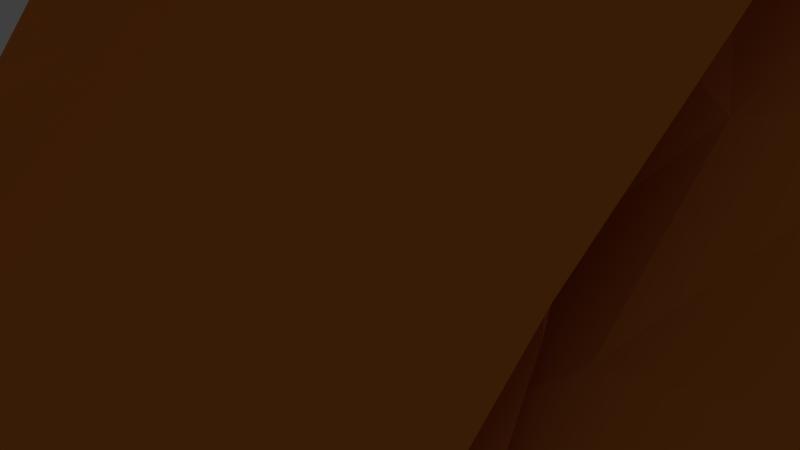 # Source: cave.blend  (saved by Blender 2.76.0; exported with 4.5.12 LTS)
import bpy
from mathutils import Matrix  # noqa: F401  (used for matrix-valued properties, if any)

bpy.ops.wm.read_factory_settings(use_empty=True)
scene = bpy.context.scene
scene.name = 'Scene'

# ---- collections
col_collection_1 = bpy.data.collections.new('Collection 1'); scene.collection.children.link(col_collection_1)

# ---- materials (node trees are filled in below, after node groups)
mat_material = bpy.data.materials.new('Material')
mat_material.alpha_threshold = 0.0
mat_material.use_transparent_shadow = False
mat_material.preview_render_type = 'FLAT'
mat_material.diffuse_color = (0.8, 0.2264, 0.03781, 1.0)
mat_material.roughness = 0.5
mat_material.line_color = (0.0, 0.0, 0.0, 1.0)

# ---- material node trees

# ---- world
world_world = bpy.data.worlds.new('World'); scene.world = world_world
world_world.color = (0.05088, 0.05088, 0.05088)
world_world.use_sun_shadow = False
world_world.sun_shadow_jitter_overblur = 0.0
world_world.cycles.sampling_method = 'MANUAL'
world_world.cycles.sample_map_resolution = 256

# ---- cameras
cam_camera = bpy.data.cameras.new('Camera')
cam_camera.clip_end = 100.0
cam_camera.lens = 35.0
cam_camera.sensor_width = 32.0
cam_camera.sensor_height = 18.0
cam_camera.ortho_scale = 7.314
cam_camera.dof.focus_distance = 0.0
cam_camera.dof.aperture_fstop = 128.0

# ---- lights
light_lamp = bpy.data.lights.new('Lamp', 'POINT')
light_lamp.transmission_factor = 0.0
light_lamp.cutoff_distance = 30.0
light_lamp.energy = 100.0
light_lamp.shadow_buffer_clip_start = 1.001
light_lamp.shadow_soft_size = 0.1
light_lamp.shadow_maximum_resolution = 0.006
light_lamp.use_absolute_resolution = True
light_lamp.cycles.use_multiple_importance_sampling = False

# ---- meshes
me_cube = bpy.data.meshes.new('Cube')
me_cube.from_pydata([(0.895, 1.018, -1.441), (1.082, -1.549, -1.536), (-0.9997, -1.14, -1.412), (-1.197, 0.924, 0.3754), (1.172, 1.195, 0.07401), (0.9411, -1.391, -0.8611), (-1.084, -1.251, 0.01475), (-0.8024, 1.159, 1.317), (0.9104, 0.7142, -10.36), (1.023, 0.1469, -17.53), (1.066, -0.2037, -16.85), (1.037, -0.936, -8.846), (0.4668, 1.156, 0.3773), (0.0426, 1.052, -1.847), (-0.372, 0.9684, -1.105), (-0.753, 1.052, -0.6595), (0.9207, 0.9502, -3.862), (0.8561, 1.04, -0.699), (0.9823, 0.91, -5.321), (1.033, 0.9607, -4.089), (0.6886, -1.255, -4.435), (0.2921, -1.439, -1.972), (-0.1247, -0.7361, -5.399), (-0.5851, -1.355, -1.195), (0.7698, -1.459, -1.812), (1.052, -1.066, -6.221), (0.8736, -1.297, -2.772), (1.212, -0.8515, -8.274), (-0.9892, -0.562, -2.583), (-0.8978, -0.2192, -4.158), (-0.9453, 0.227, -3.255), (-1.074, 0.6709, -0.258), (-1.181, -1.237, -1.122), (-0.9447, -1.341, -0.6778), (-1.101, -1.298, -0.3555), (-1.18, -1.044, -0.8406), (-0.9142, 1.2, 0.1152), (-1.025, 0.9001, 0.7423), (-0.9373, 1.074, 0.9837), (-1.079, 0.9368, 1.825), (0.9303, 0.6835, -9.089), (0.9191, -0.03551, -16.94), (1.022, -0.2046, -14.86), (1.129, -0.4523, -11.01), (0.5271, 1.06, -1.129), (0.239, 1.133, 0.02187), (-0.1464, 0.9334, 0.4442), (-0.5983, 1.024, 0.9882), (0.5445, -1.313, -1.85), (0.07633, -1.083, -3.633), (0.01282, -1.175, -2.357), (-0.3887, -1.113, -1.139), (-0.9534, -0.4164, -2.227), (-0.9952, -0.2231, -1.385), (-0.9397, 0.2118, -2.338), (-0.9968, 0.6183, 0.7602), (0.8295, 0.9812, -2.579), (0.06112, 1.068, -0.1693), (-0.2845, 1.072, 0.5789), (-0.8554, 1.006, 1.124), (0.7951, 0.8426, -6.508), (0.1582, 1.012, -1.776), (-0.1604, 1.004, 0.03426), (-0.4208, 1.051, 0.3472), (0.5555, 0.9671, -3.335), (0.06174, 0.904, -2.317), (-0.4788, 0.9061, -0.5653), (-0.6903, 1.046, -0.1173), (0.516, 0.931, -4.684), (0.3878, 1.235, 0.408), (-0.3225, 1.044, -0.7114), (-0.4731, 1.02, -0.517), (-1.246, -0.7556, -0.9376), (-1.093, -0.02944, -1.126), (-0.9638, 0.3445, -2.559), (-0.9315, 0.895, -0.07297), (-1.049, -0.7163, -1.58), (-1.06, -0.3134, -1.047), (-0.947, 0.311, -2.778), (-1.034, 0.3658, -0.8718), (-1.023, -0.4893, -1.418), (-1.05, -0.04476, -1.246), (-0.9033, 0.1542, -3.26), (-0.9308, 0.6656, -0.5154), (-1.231, -0.5415, 0.7532), (-1.025, -0.1425, -1.313), (-1.118, 0.2296, 0.1483), (-1.186, 0.3754, 1.983), (0.0926, -1.26, -2.417), (-0.1318, -1.369, -1.144), (-0.1628, -1.453, -0.9045), (-0.8593, -1.528, -0.7206), (0.853, -1.302, -3.051), (0.2702, -1.16, -4.057), (-0.007703, -1.079, -3.183), (-0.5565, -1.268, -0.8889), (0.3199, -1.161, -4.071), (-0.08054, -1.371, -0.7859), (-0.4463, -1.52, -0.1527), (-0.5029, -1.195, -0.8185), (0.7657, -0.8769, -8.123), (0.4703, -1.102, -4.979), (-0.294, -1.146, -1.298), (-0.788, -1.184, -0.5155), (0.8621, 0.4889, -12.32), (0.855, 0.02901, -18.54), (0.9118, -0.3027, -14.57), (0.939, -0.6762, -10.92), (1.003, 0.7196, -9.652), (1.024, 0.2277, -15.54), (0.8477, -0.05624, -17.91), (0.9578, -0.7434, -10.04), (0.9797, 0.5936, -10.76), (1.069, 0.1776, -16.14), (1.082, -0.3544, -13.21), (0.7664, -1.125, -5.001), (0.9906, 0.6073, -10.23), (1.042, 0.1868, -15.43), (0.9746, 0.05149, -17.23), (1.09, -0.3967, -12.0), (0.5956, 0.4318, -11.23), (0.4746, 0.2012, -14.8), (0.4884, -0.1795, -15.18), (0.5769, -0.8488, -7.89), (0.1557, 0.5321, -7.618), (0.05343, 0.3787, -10.35), (0.1008, -0.2766, -13.28), (0.1848, -0.7107, -8.256), (-0.08836, 0.7978, -0.8418), (-0.02815, 0.2227, -14.17), (0.05578, -0.1804, -15.04), (-0.06541, -0.4902, -9.405), (-0.5408, 0.6497, -2.886), (-0.5879, -0.003927, -9.9), (-0.4977, 0.006544, -12.12), (-0.536, -0.3573, -9.398), (0.5541, 0.6787, -10.87), (0.03691, 0.6983, -5.482), (-0.309, 0.6975, -4.003), (-0.7031, 0.6934, -3.537), (0.5718, 0.04428, -18.69), (0.1369, 0.08985, -18.44), (-0.1541, 0.2783, -14.81), (-0.563, 0.113, -11.73), (0.7003, -0.3238, -14.62), (0.04787, -0.2285, -16.02), (-0.0577, -0.3347, -13.62), (-0.5323, -0.1738, -12.33), (0.5876, -0.8461, -9.869), (0.3252, -0.9185, -7.774), (-0.3569, -0.863, -3.305), (-0.7456, -0.6159, -5.192), (1.014, -1.197, -5.28), (-0.9867, 0.9573, -0.1094), (1.054, 1.068, -1.595), (-0.8275, -1.274, -1.24), (1.105, -1.044, -5.59), (-1.162, 0.8364, 0.3271), (-1.166, -1.137, -0.5196), (-0.9357, 1.053, 1.562), (1.044, -0.8762, -7.531), (-0.7165, 1.079, 1.118), (-0.7356, -1.077, -0.9071), (-0.9902, 0.8651, 1.722), (0.9117, 0.8087, -8.246), (1.042, 0.4056, -13.47), (1.044, -0.06609, -18.61), (1.05, -0.5486, -12.42), (0.6659, 1.1, 1.77), (0.2847, 1.098, -2.244), (-0.1614, 1.013, -1.174), (-0.5453, 1.002, -0.9341), (0.8827, 0.9824, -2.523), (0.9193, 0.9884, -2.68), (0.8945, 0.9721, -3.02), (0.9678, 0.9547, -3.972), (0.8641, -1.386, -2.894), (0.4519, -1.383, -2.725), (0.06963, -1.144, -3.267), (-0.3532, -1.049, -2.111), (0.8815, -1.464, -1.957), (0.8851, -1.229, -4.186), (0.9646, -1.216, -3.986), (1.047, -1.118, -4.911), (-0.98, -0.8695, -1.942), (-0.8969, -0.382, -4.609), (-0.9234, 0.03905, -3.126), (-1.089, 0.4969, -0.3806), (-1.077, -1.155, -1.294), (-1.11, -1.24, -1.0), (-1.027, -1.347, -0.4537), (-1.118, -1.21, -0.5233), (-1.014, 1.077, 0.2315), (-1.001, 1.076, 0.5093), (-0.9904, 0.9871, 0.9099), (-0.9962, 1.043, 1.413), (1.034, 0.9982, -2.988), (1.001, 0.2958, -13.18), (1.001, -0.07906, -16.61), (1.098, -0.324, -12.7), (0.7823, 1.103, 0.3451), (0.3824, 1.066, -1.186), (0.02408, 0.9777, -0.06708), (-0.3335, 0.9616, 0.7486), (0.7893, -1.331, -1.572), (0.2814, -1.265, -2.135), (0.03922, -1.143, -2.803), (-0.2087, -1.132, -1.704), (-0.9852, -0.7112, -1.692), (-0.968, -0.3237, -1.901), (-0.9948, -0.08392, -1.592), (-1.007, 0.3246, -0.7233), (-0.9432, 1.009, 1.387), (0.874, 0.9882, -2.559), (0.41, 0.9745, -3.399), (-0.1124, 1.062, 0.4023), (-0.5402, 1.08, 0.6209), (-0.6807, 1.07, 0.3685), (0.8759, 0.8886, -5.413), (0.407, 0.9398, -4.352), (0.009284, 0.9904, -0.7946), (-0.2754, 1.059, 0.2573), (-0.9082, 0.9388, 0.3668), (0.7009, 0.9985, -1.637), (0.2816, 0.9424, -4.086), (-0.2353, 0.9381, -0.4444), (-0.564, 0.923, -0.4593), (-0.7051, 1.142, -0.3239), (0.7625, 0.9342, -3.618), (0.4176, 1.07, -1.74), (0.04282, 1.086, -1.218), (-0.4291, 1.067, -0.5673), (0.6052, 1.011, -2.023), (0.1389, 1.113, 0.013), (-0.2381, 1.01, 0.6464), (-0.7113, 1.016, 0.8817), (0.7638, 0.9127, -4.427), (0.102, 1.011, -1.168), (-0.1794, 1.07, 0.3601), (-0.6197, 1.014, 0.494), (0.6528, 0.9153, -4.467), (0.08136, 0.9491, -1.934), (-0.2585, 0.9181, -0.4024), (-0.5884, 1.013, 0.0107), (0.5184, 0.9437, -4.237), (0.1673, 1.023, -2.195), (-0.3944, 0.9428, -0.6109), (-0.6128, 1.045, -0.326), (0.5769, 1.024, -1.426), (0.1893, 1.186, -1.214), (-0.3349, 0.9901, -0.9129), (-0.6357, 1.108, -0.5986), (-0.9623, 1.048, 0.2712), (-1.242, -1.033, -1.308), (-1.124, -0.3797, -0.2433), (-0.9867, 0.1721, -2.214), (-0.9246, 0.6752, -1.264), (-1.092, 0.672, 0.8408), (-1.023, -0.9866, -1.427), (-1.035, -0.5141, -1.576), (-1.008, -0.002159, -1.812), (-1.043, 0.3028, -0.9762), (-0.9025, 0.8452, 0.4677), (-1.036, -0.8601, -1.443), (-1.04, -0.2084, -1.128), (-0.9705, 0.06421, -2.126), (-0.9669, 0.3965, -1.777), (-1.13, 0.7254, 2.011), (-1.223, -0.806, -0.8337), (-1.082, -0.3292, -0.1233), (-1.084, 0.06397, -0.8653), (-1.138, 0.2986, 0.903), (-1.113, -0.6357, -1.144), (-0.9876, -0.1209, -2.276), (-0.9432, 0.2067, -3.088), (-1.009, 0.7605, -0.2818), (-1.16, -0.7083, -0.9767), (-1.037, -0.2031, -1.532), (-0.9725, 0.3039, -2.361), (-1.055, 0.6302, 0.1202), (-0.9729, -0.5671, -2.324), (-1.047, -0.2226, -1.137), (-0.9525, 0.2114, -2.582), (-1.008, 0.4832, -0.7605), (-1.128, -0.4891, 0.1539), (-1.018, -0.07614, -1.521), (-1.024, 0.1915, -1.257), (-1.09, 0.4886, 1.08), (-1.102, -0.441, 0.1876), (-0.955, -0.2114, -2.212), (-1.05, 0.2158, -0.6505), (-1.124, 0.4687, 1.798), (-1.028, -1.394, -0.8866), (0.5094, -1.441, -1.902), (0.01532, -1.302, -1.837), (-0.1583, -1.417, -0.9906), (-0.5399, -1.484, -0.7367), (-0.7398, -1.309, -0.8119), (0.9308, -1.172, -4.737), (0.5681, -1.117, -5.421), (0.1372, -1.056, -4.384), (-0.2811, -1.066, -2.021), (-0.7339, -1.317, -0.3142), (0.6261, -1.386, -1.693), (0.141, -1.349, -1.452), (-0.1997, -1.413, -0.4107), (-0.4416, -1.338, -0.4318), (-1.033, -1.156, -0.577), (0.9938, -0.9003, -7.775), (0.6279, -0.9974, -6.543), (0.1364, -1.127, -3.504), (-0.6383, -1.221, -0.391), (0.4265, -1.365, -2.751), (0.06492, -1.464, -1.306), (-0.2119, -1.142, -1.915), (-0.7541, -1.458, -0.9463), (0.5581, -1.232, -4.143), (0.07261, -1.374, -1.473), (-0.1406, -1.23, -1.65), (-0.6969, -1.388, -0.7994), (0.5173, -1.279, -3.154), (0.1398, -1.21, -2.796), (-0.2956, -1.281, -1.002), (-0.5155, -1.274, -0.7107), (0.6037, -0.954, -7.243), (0.2342, -1.283, -2.219), (-0.4014, -1.286, -0.4594), (-0.6589, -1.284, -0.2896), (0.7794, -1.04, -5.82), (0.2542, -1.061, -4.741), (-0.2045, -1.194, -1.293), (-0.6237, -1.131, -0.7422), (0.8755, -1.107, -5.982), (0.9485, 0.66, -10.71), (0.8821, 0.2134, -16.26), (0.8963, -0.1386, -17.48), (0.8682, -0.486, -12.28), (1.02, -0.9174, -8.183), (0.8951, 0.8546, -6.515), (1.019, 0.5305, -11.5), (0.9289, 0.05959, -17.93), (0.9327, -0.3859, -12.98), (0.8236, -1.174, -4.351), (0.9616, 0.7722, -8.541), (1.02, 0.3412, -13.29), (1.071, -0.0836, -17.5), (0.9693, -0.6599, -10.41), (1.182, -0.6023, -10.37), (0.9991, 0.8257, -7.205), (0.9988, 0.4038, -11.95), (1.032, 0.1367, -16.27), (0.9693, -0.1664, -15.8), (0.9316, 0.5511, -12.04), (0.9714, 0.06118, -18.48), (0.9801, -0.2997, -14.95), (0.9549, -0.8548, -9.555), (0.9489, 0.5601, -11.48), (0.9749, 0.129, -17.4), (0.8962, -0.1627, -16.88), (0.9359, -0.7636, -10.03), (0.9782, 0.6559, -10.32), (1.035, 0.1794, -16.26), (0.9204, -0.2336, -15.4), (0.8704, -0.8571, -8.725), (1.015, 0.5964, -10.53), (1.033, 0.2047, -15.45), (0.9972, -0.1851, -15.83), (1.043, -0.691, -9.933), (0.9867, 0.618, -9.947), (1.0, 0.1074, -16.45), (1.019, -0.08552, -16.73), (1.098, -0.3808, -12.01), (0.6109, -1.042, -5.475), (0.5052, 0.7598, -7.751), (0.5576, 0.2991, -13.1), (0.4635, 0.01996, -16.85), (0.5525, -0.4514, -11.16), (0.1312, -0.9023, -6.005), (0.2186, 0.852, -3.502), (0.112, 0.4585, -8.713), (0.1007, 0.05586, -16.59), (0.1234, -0.4961, -9.961), (-0.02412, -0.7215, -6.945), (-0.1093, 0.8423, -0.3106), (-0.09962, 0.4753, -7.575), (0.03567, -0.02793, -16.82), (0.04827, -0.3453, -11.97), (-0.4093, -0.6708, -5.196), (-0.5523, 0.7884, -0.4641), (-0.5878, 0.2806, -9.119), (-0.539, -0.04968, -11.15), (-0.5338, -0.1752, -10.86), (0.7825, 0.5494, -10.28), (0.7427, 0.1267, -16.03), (0.7101, -0.1424, -15.86), (0.8808, -0.7019, -9.256), (0.3404, 0.4377, -10.55), (0.2607, 0.2877, -12.9), (0.2988, -0.2166, -14.53), (0.3635, -0.8439, -7.631), (0.04833, 0.6802, -3.833), (0.01454, 0.2575, -13.28), (0.09432, -0.2443, -13.92), (0.07848, -0.5982, -8.777), (-0.2852, 0.7215, -1.535), (-0.3333, 0.03245, -15.45), (-0.2238, -0.08205, -15.94), (-0.2555, -0.4503, -9.383), (-0.8337, 0.6379, -1.195), (-0.7956, 0.07457, -4.877), (-0.7329, -0.185, -6.431), (-0.7268, -0.3602, -6.817), (-0.9053, 0.6852, -1.937), (0.7444, 0.6996, -10.47), (0.3077, 0.7077, -9.058), (-0.1825, 0.7215, -3.698), (-0.5335, 0.7458, -3.167), (-0.7875, 0.1667, -6.193), (0.8509, 0.1032, -18.17), (0.362, 0.09601, -18.31), (0.04759, 0.1618, -17.37), (-0.2665, 0.2316, -15.4), (-0.6876, -0.163, -8.548), (0.8818, -0.2155, -16.59), (0.3598, -0.259, -15.6), (0.03651, -0.2844, -14.85), (-0.2408, -0.1893, -16.38), (-0.8763, -0.5826, -4.066), (0.8356, -0.9105, -9.175), (0.4638, -0.8606, -9.327), (0.0465, -0.827, -5.696), (-0.5496, -0.727, -4.547), (0.4535, 0.945, -4.844), (0.006194, 0.8794, -2.846), (-0.3737, 0.8428, -1.871), (-0.7349, 0.8175, -1.731), (0.5811, 0.3598, -14.18), (0.03879, 0.4559, -10.62), (-0.1842, 0.5613, -7.214), (-0.604, 0.4567, -8.494), (0.6545, -0.1338, -17.81), (0.1131, -0.0653, -18.56), (-0.001348, -0.01248, -18.92), (-0.5396, 0.006666, -12.46), (0.6094, -0.524, -12.4), (0.1847, -0.5528, -10.37), (-0.1811, -0.6132, -7.115), (-0.6058, -0.437, -8.963), (0.616, -1.052, -7.195), (0.3045, -1.126, -5.117), (-0.2359, -0.8304, -3.854), (-0.6747, -0.9952, -2.065), (-0.502, -0.9607, -2.437), (0.006696, -0.8382, -5.205), (0.4685, -1.09, -6.398), (0.7878, -1.079, -6.865), (-0.338, -0.6032, -6.916), (0.01104, -0.5895, -8.5), (0.4707, -0.5399, -12.13), (0.7866, -0.5287, -12.44), (-0.2619, -0.05078, -17.92), (0.05204, -0.04453, -18.74), (0.3621, -0.07829, -18.43), (0.8703, -0.08889, -18.38), (-0.3859, 0.5082, -8.311), (-0.07581, 0.5162, -8.655), (0.2738, 0.3787, -13.28), (0.8568, 0.3707, -13.96), (-0.5665, 0.7932, -2.343), (-0.1769, 0.8558, -2.021), (0.2144, 0.8908, -5.101), (0.6948, 0.9272, -3.923), (-0.7658, -0.4361, -6.941), (-0.7134, 0.04965, -7.478), (-0.9023, 0.452, -3.966), (-0.9078, 0.7885, -1.082), (-0.7389, -0.2676, -6.547), (-0.7529, -0.07019, -5.749), (-0.8867, 0.334, -3.151), (-0.7521, 0.8792, 0.6683), (-0.2179, -0.2751, -12.95), (-0.2968, -0.02851, -15.79), (-0.3063, 0.4418, -8.068), (-0.3459, 0.8322, -0.04398), (0.09204, -0.4275, -10.74), (0.06079, 0.04411, -16.7), (0.04164, 0.4894, -7.709), (0.04834, 0.8136, -1.837), (0.3457, -0.4647, -10.8), (0.3086, 0.05245, -16.69), (0.3011, 0.3672, -11.49), (0.3652, 0.8052, -6.059), (0.8722, -0.4203, -11.38), (0.7541, -0.0001166, -16.99), (0.7353, 0.3411, -12.48), (0.7838, 0.8269, -6.592), (-0.2685, -0.7231, -5.182), (0.06895, -0.8789, -5.917), (0.3434, -1.091, -4.454), (0.8454, -0.9684, -6.39), (1.066, -0.2276, -14.62), (1.008, 0.01753, -17.13), (1.045, 0.3899, -11.94), (1.055, 0.8066, -7.515), (0.936, -0.4681, -11.55), (1.013, 0.04601, -17.49), (1.016, 0.3993, -12.25), (0.9841, 0.8148, -7.547), (0.8695, -0.5055, -11.59), (0.9387, 0.01314, -17.99), (0.9697, 0.3724, -13.0), (0.9264, 0.8054, -7.821), (0.8592, -0.3863, -13.16), (0.9432, -0.01747, -18.3), (0.9871, 0.3532, -13.58), (0.9922, 0.7559, -9.234), (0.9939, -0.5612, -12.07), (0.9515, -0.1338, -17.76), (0.9347, 0.2948, -15.01), (0.9201, 0.8044, -8.214), (1.047, -0.8893, -7.965), (0.9229, -1.03, -6.54), (0.9034, -0.9901, -7.442), (0.9187, -1.082, -6.634), (-0.4271, -1.218, -0.4933), (0.02808, -1.104, -3.194), (0.5342, -1.128, -4.527), (0.9435, -1.03, -5.873), (-0.5432, -1.339, -0.1524), (-0.02504, -1.249, -1.685), (0.4759, -1.141, -4.536), (0.8322, -1.165, -4.387), (-0.4048, -1.265, -0.8651), (-0.1034, -1.211, -1.781), (0.2841, -1.294, -2.52), (0.7662, -1.206, -4.128), (-0.3984, -1.344, -0.8984), (-0.02607, -1.308, -1.593), (0.3798, -1.255, -3.55), (0.7149, -1.203, -4.553), (-0.5111, -1.33, -1.094), (-0.08905, -1.343, -1.475), (0.231, -1.465, -1.55), (0.6219, -1.415, -2.39), (-0.8879, -1.136, -0.8225), (-0.7367, -1.248, -0.7266), (-0.864, -1.372, -0.7974), (-0.8917, -1.304, -1.121), (-1.086, 0.3366, 0.5493), (-1.031, 0.0197, -1.318), (-1.002, -0.327, -1.345), (-1.119, -0.7281, -0.889), (-1.049, 0.3332, -0.2773), (-0.9972, 0.06834, -1.767), (-1.093, -0.2977, -0.1077), (-1.176, -0.8032, -0.977), (-0.9965, 0.3569, -1.55), (-1.019, -0.023, -1.646), (-0.9803, -0.3665, -2.264), (-0.9647, -0.8986, -1.643), (-1.016, 0.4542, -1.124), (-0.9812, 0.03475, -2.169), (-1.087, -0.4724, -0.8504), (-1.155, -0.973, -1.318), (-0.9704, 0.4561, -2.275), (-0.9726, 0.01682, -2.349), (-1.068, -0.4382, -1.225), (-1.059, -0.8991, -1.626), (-1.046, 0.7108, 1.261), (-1.035, 0.7652, 0.7945), (-1.055, 0.851, 0.5561), (-1.026, 0.9214, 0.1579), (-0.507, 1.037, -0.7617), (-0.1081, 1.102, -0.9136), (0.3928, 1.077, -1.883), (0.7481, 1.003, -1.14), (-0.4944, 1.014, -0.4169), (-0.1167, 0.9461, -0.9064), (0.361, 1.02, -2.942), (0.7096, 0.9719, -2.423), (-0.432, 0.971, -0.1432), (-0.09116, 0.9091, -0.9062), (0.3554, 0.9257, -4.693), (0.7602, 0.9741, -2.421), (-0.4318, 1.016, 0.3696), (-0.04346, 1.069, -0.02813), (0.4418, 1.052, -1.699), (0.8577, 0.9063, -4.819), (-0.4678, 0.9477, 0.4654), (-0.06511, 1.083, 0.5936), (0.3843, 1.058, -1.498), (0.8013, 1.035, -1.148), (-0.8267, 1.055, 0.008779), (-0.7976, 1.015, 0.3576), (-0.7983, 1.031, 0.8304), (-0.8307, 1.044, 1.225), (-0.8531, 1.126, -0.1723), (-1.023, 0.7959, 1.625), (-0.8895, -1.091, -0.7896), (1.124, -0.6928, -9.564), (-0.7477, -0.6534, -4.122), (-0.8341, -0.9656, -2.018)], [], [(601, 155, 2, 184), (600, 208, 6, 162), (599, 160, 5, 156), (598, 162, 6, 158), (597, 163, 7, 159), (596, 153, 3, 192), (595, 212, 39, 159), (594, 217, 38, 195), (593, 222, 37, 194), (592, 227, 36, 193), (591, 213, 56, 232), (590, 214, 57, 233), (589, 215, 58, 234), (588, 216, 59, 235), (587, 218, 60, 236), (586, 219, 61, 237), (585, 220, 62, 238), (584, 221, 63, 239), (583, 223, 64, 240), (582, 224, 65, 241), (581, 225, 66, 242), (580, 226, 67, 243), (579, 228, 68, 244), (578, 229, 69, 245), (577, 230, 70, 246), (576, 231, 71, 247), (575, 168, 12, 248), (574, 169, 13, 249), (573, 170, 14, 250), (572, 171, 15, 251), (571, 252, 36, 192), (570, 257, 37, 193), (569, 262, 38, 194), (568, 267, 39, 195), (567, 253, 72, 272), (566, 254, 73, 273), (565, 255, 74, 274), (564, 256, 75, 275), (563, 258, 76, 276), (562, 259, 77, 277), (561, 260, 78, 278), (560, 261, 79, 279), (559, 263, 80, 280), (558, 264, 81, 281), (557, 265, 82, 282), (556, 266, 83, 283), (555, 268, 84, 284), (554, 269, 85, 285), (553, 270, 86, 286), (552, 271, 87, 287), (551, 208, 52, 288), (550, 209, 53, 289), (549, 210, 54, 290), (548, 211, 55, 291), (547, 292, 32, 188), (546, 297, 33, 189), (545, 302, 34, 190), (544, 307, 35, 191), (543, 293, 88, 312), (542, 294, 89, 313), (541, 295, 90, 314), (540, 296, 91, 315), (539, 298, 92, 316), (538, 299, 93, 317), (537, 300, 94, 318), (536, 301, 95, 319), (535, 303, 96, 320), (534, 304, 97, 321), (533, 305, 98, 322), (532, 306, 99, 323), (531, 308, 100, 324), (530, 309, 101, 325), (529, 310, 102, 326), (528, 311, 103, 327), (527, 204, 48, 328), (526, 205, 49, 329), (525, 206, 50, 330), (524, 207, 51, 331), (523, 332, 24, 180), (522, 337, 25, 181), (521, 342, 26, 182), (520, 347, 27, 183), (519, 333, 104, 352), (518, 334, 105, 353), (517, 335, 106, 354), (516, 336, 107, 355), (515, 338, 108, 356), (514, 339, 109, 357), (513, 340, 110, 358), (512, 341, 111, 359), (511, 343, 112, 360), (510, 344, 113, 361), (509, 345, 114, 362), (508, 346, 115, 363), (507, 348, 116, 364), (506, 349, 117, 365), (505, 350, 118, 366), (504, 351, 119, 367), (503, 196, 40, 368), (502, 197, 41, 369), (501, 198, 42, 370), (500, 199, 43, 371), (499, 372, 48, 204), (498, 377, 49, 205), (497, 382, 50, 206), (496, 387, 51, 207), (495, 373, 120, 392), (494, 374, 121, 393), (493, 375, 122, 394), (492, 376, 123, 395), (491, 378, 124, 396), (490, 379, 125, 397), (489, 380, 126, 398), (488, 381, 127, 399), (487, 383, 128, 400), (486, 384, 129, 401), (485, 385, 130, 402), (484, 386, 131, 403), (483, 388, 132, 404), (482, 389, 133, 405), (481, 390, 134, 406), (480, 391, 135, 407), (479, 163, 55, 408), (478, 211, 54, 409), (477, 210, 53, 410), (476, 209, 52, 411), (475, 412, 31, 157), (474, 417, 30, 187), (473, 422, 29, 186), (472, 427, 28, 185), (471, 413, 136, 432), (470, 414, 137, 433), (469, 415, 138, 434), (468, 416, 139, 435), (467, 418, 140, 436), (466, 419, 141, 437), (465, 420, 142, 438), (464, 421, 143, 439), (463, 423, 144, 440), (462, 424, 145, 441), (461, 425, 146, 442), (460, 426, 147, 443), (459, 428, 148, 444), (458, 429, 149, 445), (457, 430, 150, 446), (456, 431, 151, 447), (455, 176, 20, 448), (454, 177, 21, 449), (453, 178, 22, 450), (452, 179, 23, 451), (431, 452, 451, 151), (150, 450, 452, 431), (450, 22, 179, 452), (430, 453, 450, 150), (149, 449, 453, 430), (449, 21, 178, 453), (429, 454, 449, 149), (148, 448, 454, 429), (448, 20, 177, 454), (428, 455, 448, 148), (11, 152, 455, 428), (152, 1, 176, 455), (426, 456, 447, 147), (146, 446, 456, 426), (446, 150, 431, 456), (425, 457, 446, 146), (145, 445, 457, 425), (445, 149, 430, 457), (424, 458, 445, 145), (144, 444, 458, 424), (444, 148, 429, 458), (423, 459, 444, 144), (10, 167, 459, 423), (167, 11, 428, 459), (421, 460, 443, 143), (142, 442, 460, 421), (442, 146, 426, 460), (420, 461, 442, 142), (141, 441, 461, 420), (441, 145, 425, 461), (419, 462, 441, 141), (140, 440, 462, 419), (440, 144, 424, 462), (418, 463, 440, 140), (9, 166, 463, 418), (166, 10, 423, 463), (416, 464, 439, 139), (138, 438, 464, 416), (438, 142, 421, 464), (415, 465, 438, 138), (137, 437, 465, 415), (437, 141, 420, 465), (414, 466, 437, 137), (136, 436, 466, 414), (436, 140, 419, 466), (413, 467, 436, 136), (8, 165, 467, 413), (165, 9, 418, 467), (171, 468, 435, 15), (14, 434, 468, 171), (434, 138, 416, 468), (170, 469, 434, 14), (13, 433, 469, 170), (433, 137, 415, 469), (169, 470, 433, 13), (12, 432, 470, 169), (432, 136, 414, 470), (168, 471, 432, 12), (0, 164, 471, 168), (164, 8, 413, 471), (422, 472, 185, 29), (147, 447, 472, 422), (447, 151, 427, 472), (417, 473, 186, 30), (143, 443, 473, 417), (443, 147, 422, 473), (412, 474, 187, 31), (139, 439, 474, 412), (439, 143, 417, 474), (153, 475, 157, 3), (15, 435, 475, 153), (435, 139, 412, 475), (391, 476, 411, 135), (134, 410, 476, 391), (410, 53, 209, 476), (390, 477, 410, 134), (133, 409, 477, 390), (409, 54, 210, 477), (389, 478, 409, 133), (132, 408, 478, 389), (408, 55, 211, 478), (388, 479, 408, 132), (47, 161, 479, 388), (161, 7, 163, 479), (386, 480, 407, 131), (130, 406, 480, 386), (406, 134, 391, 480), (385, 481, 406, 130), (129, 405, 481, 385), (405, 133, 390, 481), (384, 482, 405, 129), (128, 404, 482, 384), (404, 132, 389, 482), (383, 483, 404, 128), (46, 203, 483, 383), (203, 47, 388, 483), (381, 484, 403, 127), (126, 402, 484, 381), (402, 130, 386, 484), (380, 485, 402, 126), (125, 401, 485, 380), (401, 129, 385, 485), (379, 486, 401, 125), (124, 400, 486, 379), (400, 128, 384, 486), (378, 487, 400, 124), (45, 202, 487, 378), (202, 46, 383, 487), (376, 488, 399, 123), (122, 398, 488, 376), (398, 126, 381, 488), (375, 489, 398, 122), (121, 397, 489, 375), (397, 125, 380, 489), (374, 490, 397, 121), (120, 396, 490, 374), (396, 124, 379, 490), (373, 491, 396, 120), (44, 201, 491, 373), (201, 45, 378, 491), (199, 492, 395, 43), (42, 394, 492, 199), (394, 122, 376, 492), (198, 493, 394, 42), (41, 393, 493, 198), (393, 121, 375, 493), (197, 494, 393, 41), (40, 392, 494, 197), (392, 120, 374, 494), (196, 495, 392, 40), (4, 200, 495, 196), (200, 44, 373, 495), (382, 496, 207, 50), (131, 407, 496, 382), (407, 135, 387, 496), (377, 497, 206, 49), (127, 403, 497, 377), (403, 131, 382, 497), (372, 498, 205, 48), (123, 399, 498, 372), (399, 127, 377, 498), (160, 499, 204, 5), (43, 395, 499, 160), (395, 123, 372, 499), (351, 500, 371, 119), (118, 370, 500, 351), (370, 42, 199, 500), (350, 501, 370, 118), (117, 369, 501, 350), (369, 41, 198, 501), (349, 502, 369, 117), (116, 368, 502, 349), (368, 40, 197, 502), (348, 503, 368, 116), (19, 154, 503, 348), (154, 4, 196, 503), (346, 504, 367, 115), (114, 366, 504, 346), (366, 118, 351, 504), (345, 505, 366, 114), (113, 365, 505, 345), (365, 117, 350, 505), (344, 506, 365, 113), (112, 364, 506, 344), (364, 116, 349, 506), (343, 507, 364, 112), (18, 175, 507, 343), (175, 19, 348, 507), (341, 508, 363, 111), (110, 362, 508, 341), (362, 114, 346, 508), (340, 509, 362, 110), (109, 361, 509, 340), (361, 113, 345, 509), (339, 510, 361, 109), (108, 360, 510, 339), (360, 112, 344, 510), (338, 511, 360, 108), (17, 174, 511, 338), (174, 18, 343, 511), (336, 512, 359, 107), (106, 358, 512, 336), (358, 110, 341, 512), (335, 513, 358, 106), (105, 357, 513, 335), (357, 109, 340, 513), (334, 514, 357, 105), (104, 356, 514, 334), (356, 108, 339, 514), (333, 515, 356, 104), (16, 173, 515, 333), (173, 17, 338, 515), (167, 516, 355, 11), (10, 354, 516, 167), (354, 106, 336, 516), (166, 517, 354, 10), (9, 353, 517, 166), (353, 105, 335, 517), (165, 518, 353, 9), (8, 352, 518, 165), (352, 104, 334, 518), (164, 519, 352, 8), (0, 172, 519, 164), (172, 16, 333, 519), (342, 520, 183, 26), (115, 367, 520, 342), (367, 119, 347, 520), (337, 521, 182, 25), (111, 363, 521, 337), (363, 115, 342, 521), (332, 522, 181, 24), (107, 359, 522, 332), (359, 111, 337, 522), (152, 523, 180, 1), (11, 355, 523, 152), (355, 107, 332, 523), (311, 524, 331, 103), (102, 330, 524, 311), (330, 50, 207, 524), (310, 525, 330, 102), (101, 329, 525, 310), (329, 49, 206, 525), (309, 526, 329, 101), (100, 328, 526, 309), (328, 48, 205, 526), (308, 527, 328, 100), (27, 156, 527, 308), (156, 5, 204, 527), (306, 528, 327, 99), (98, 326, 528, 306), (326, 102, 311, 528), (305, 529, 326, 98), (97, 325, 529, 305), (325, 101, 310, 529), (304, 530, 325, 97), (96, 324, 530, 304), (324, 100, 309, 530), (303, 531, 324, 96), (26, 183, 531, 303), (183, 27, 308, 531), (301, 532, 323, 95), (94, 322, 532, 301), (322, 98, 306, 532), (300, 533, 322, 94), (93, 321, 533, 300), (321, 97, 305, 533), (299, 534, 321, 93), (92, 320, 534, 299), (320, 96, 304, 534), (298, 535, 320, 92), (25, 182, 535, 298), (182, 26, 303, 535), (296, 536, 319, 91), (90, 318, 536, 296), (318, 94, 301, 536), (295, 537, 318, 90), (89, 317, 537, 295), (317, 93, 300, 537), (294, 538, 317, 89), (88, 316, 538, 294), (316, 92, 299, 538), (293, 539, 316, 88), (24, 181, 539, 293), (181, 25, 298, 539), (179, 540, 315, 23), (22, 314, 540, 179), (314, 90, 296, 540), (178, 541, 314, 22), (21, 313, 541, 178), (313, 89, 295, 541), (177, 542, 313, 21), (20, 312, 542, 177), (312, 88, 294, 542), (176, 543, 312, 20), (1, 180, 543, 176), (180, 24, 293, 543), (302, 544, 191, 34), (99, 327, 544, 302), (327, 103, 307, 544), (297, 545, 190, 33), (95, 323, 545, 297), (323, 99, 302, 545), (292, 546, 189, 32), (91, 319, 546, 292), (319, 95, 297, 546), (155, 547, 188, 2), (23, 315, 547, 155), (315, 91, 292, 547), (271, 548, 291, 87), (86, 290, 548, 271), (290, 54, 211, 548), (270, 549, 290, 86), (85, 289, 549, 270), (289, 53, 210, 549), (269, 550, 289, 85), (84, 288, 550, 269), (288, 52, 209, 550), (268, 551, 288, 84), (35, 158, 551, 268), (158, 6, 208, 551), (266, 552, 287, 83), (82, 286, 552, 266), (286, 86, 271, 552), (265, 553, 286, 82), (81, 285, 553, 265), (285, 85, 270, 553), (264, 554, 285, 81), (80, 284, 554, 264), (284, 84, 269, 554), (263, 555, 284, 80), (34, 191, 555, 263), (191, 35, 268, 555), (261, 556, 283, 79), (78, 282, 556, 261), (282, 82, 266, 556), (260, 557, 282, 78), (77, 281, 557, 260), (281, 81, 265, 557), (259, 558, 281, 77), (76, 280, 558, 259), (280, 80, 264, 558), (258, 559, 280, 76), (33, 190, 559, 258), (190, 34, 263, 559), (256, 560, 279, 75), (74, 278, 560, 256), (278, 78, 261, 560), (255, 561, 278, 74), (73, 277, 561, 255), (277, 77, 260, 561), (254, 562, 277, 73), (72, 276, 562, 254), (276, 76, 259, 562), (253, 563, 276, 72), (32, 189, 563, 253), (189, 33, 258, 563), (187, 564, 275, 31), (30, 274, 564, 187), (274, 74, 256, 564), (186, 565, 274, 30), (29, 273, 565, 186), (273, 73, 255, 565), (185, 566, 273, 29), (28, 272, 566, 185), (272, 72, 254, 566), (184, 567, 272, 28), (2, 188, 567, 184), (188, 32, 253, 567), (262, 568, 195, 38), (83, 287, 568, 262), (287, 87, 267, 568), (257, 569, 194, 37), (79, 283, 569, 257), (283, 83, 262, 569), (252, 570, 193, 36), (75, 279, 570, 252), (279, 79, 257, 570), (157, 571, 192, 3), (31, 275, 571, 157), (275, 75, 252, 571), (231, 572, 251, 71), (70, 250, 572, 231), (250, 14, 171, 572), (230, 573, 250, 70), (69, 249, 573, 230), (249, 13, 170, 573), (229, 574, 249, 69), (68, 248, 574, 229), (248, 12, 169, 574), (228, 575, 248, 68), (16, 172, 575, 228), (172, 0, 168, 575), (226, 576, 247, 67), (66, 246, 576, 226), (246, 70, 231, 576), (225, 577, 246, 66), (65, 245, 577, 225), (245, 69, 230, 577), (224, 578, 245, 65), (64, 244, 578, 224), (244, 68, 229, 578), (223, 579, 244, 64), (17, 173, 579, 223), (173, 16, 228, 579), (221, 580, 243, 63), (62, 242, 580, 221), (242, 66, 226, 580), (220, 581, 242, 62), (61, 241, 581, 220), (241, 65, 225, 581), (219, 582, 241, 61), (60, 240, 582, 219), (240, 64, 224, 582), (218, 583, 240, 60), (18, 174, 583, 218), (174, 17, 223, 583), (216, 584, 239, 59), (58, 238, 584, 216), (238, 62, 221, 584), (215, 585, 238, 58), (57, 237, 585, 215), (237, 61, 220, 585), (214, 586, 237, 57), (56, 236, 586, 214), (236, 60, 219, 586), (213, 587, 236, 56), (19, 175, 587, 213), (175, 18, 218, 587), (203, 588, 235, 47), (46, 234, 588, 203), (234, 58, 216, 588), (202, 589, 234, 46), (45, 233, 589, 202), (233, 57, 215, 589), (201, 590, 233, 45), (44, 232, 590, 201), (232, 56, 214, 590), (200, 591, 232, 44), (4, 154, 591, 200), (154, 19, 213, 591), (222, 592, 193, 37), (67, 247, 592, 222), (247, 71, 227, 592), (217, 593, 194, 38), (63, 243, 593, 217), (243, 67, 222, 593), (212, 594, 195, 39), (59, 239, 594, 212), (239, 63, 217, 594), (161, 595, 159, 7), (47, 235, 595, 161), (235, 59, 212, 595), (227, 596, 192, 36), (71, 251, 596, 227), (251, 15, 153, 596), (267, 597, 159, 39), (87, 291, 597, 267), (291, 55, 163, 597), (307, 598, 158, 35), (103, 331, 598, 307), (331, 51, 162, 598), (347, 599, 156, 27), (119, 371, 599, 347), (371, 43, 160, 599), (387, 600, 162, 51), (135, 411, 600, 387), (411, 52, 208, 600), (427, 601, 184, 28), (151, 451, 601, 427), (451, 23, 155, 601)])
me_cube.polygons.foreach_set('use_smooth', [0, 0, 0, 0, 0, 0, 0, 0, 0, 0, 0, 0, 0, 0, 0, 0, 0, 0, 0, 0, 0, 0, 0, 0, 0, 0, 0, 0, 0, 0, 0, 0, 0, 0, 0, 0, 0, 0, 0, 0, 0, 0, 0, 0, 0, 0, 0, 0, 0, 0, 0, 0, 0, 0, 0, 0, 0, 0, 0, 0, 0, 0, 0, 0, 0, 0, 0, 0, 0, 0, 0, 0, 0, 0, 0, 0, 0, 0, 0, 0, 0, 0, 0, 0, 0, 0, 0, 0, 0, 0, 0, 0, 0, 0, 0, 0, 0, 0, 0, 0, 0, 0, 0, 0, 0, 0, 0, 0, 0, 0, 0, 0, 0, 0, 0, 0, 0, 0, 0, 0, 0, 0, 0, 0, 0, 0, 0, 0, 0, 0, 0, 0, 0, 0, 0, 0, 0, 0, 0, 0, 0, 0, 0, 0, 0, 0, 0, 0, 0, 0, 0, 0, 0, 0, 0, 0, 0, 0, 0, 0, 0, 0, 0, 0, 0, 0, 0, 0, 0, 0, 0, 0, 0, 0, 0, 0, 0, 0, 1, 0, 1, 1, 0, 1, 1, 0, 0, 0, 0, 0, 0, 0, 0, 0, 0, 0, 0, 0, 0, 0, 0, 0, 0, 0, 0, 0, 0, 0, 0, 0, 0, 0, 0, 0, 0, 0, 0, 0, 0, 0, 0, 0, 0, 0, 0, 0, 0, 0, 0, 0, 0, 0, 0, 0, 0, 0, 0, 0, 0, 0, 0, 0, 0, 0, 0, 0, 0, 0, 0, 0, 0, 0, 0, 0, 0, 0, 0, 0, 0, 0, 0, 0, 0, 0, 0, 0, 0, 0, 0, 0, 0, 0, 0, 0, 0, 0, 0, 0, 0, 0, 0, 0, 0, 0, 0, 0, 0, 0, 0, 0, 0, 0, 0, 0, 0, 0, 0, 0, 0, 0, 0, 0, 0, 0, 0, 0, 0, 0, 0, 0, 0, 0, 0, 0, 0, 0, 0, 0, 0, 0, 0, 0, 0, 0, 0, 0, 0, 0, 0, 0, 0, 0, 0, 0, 0, 0, 0, 0, 0, 0, 0, 0, 0, 0, 0, 0, 1, 0, 0, 0, 0, 0, 0, 0, 0, 0, 0, 0, 0, 0, 0, 0, 0, 0, 0, 0, 0, 0, 0, 0, 0, 0, 0, 0, 0, 0, 0, 0, 0, 0, 0, 0, 0, 0, 0, 0, 0, 0, 0, 0, 0, 0, 0, 0, 0, 0, 0, 0, 0, 0, 0, 0, 0, 0, 0, 0, 0, 0, 0, 0, 0, 0, 0, 0, 0, 0, 0, 0, 0, 0, 0, 0, 0, 0, 0, 0, 0, 0, 0, 0, 0, 0, 0, 0, 0, 0, 0, 0, 0, 0, 0, 0, 0, 0, 0, 0, 0, 0, 0, 0, 0, 0, 0, 0, 0, 0, 0, 0, 0, 0, 0, 0, 0, 0, 0, 0, 0, 0, 0, 0, 0, 0, 0, 0, 0, 0, 0, 0, 0, 0, 0, 0, 0, 0, 0, 0, 0, 0, 0, 0, 0, 0, 0, 0, 0, 0, 0, 0, 0, 0, 0, 0, 0, 0, 0, 0, 0, 0, 0, 0, 0, 0, 0, 0, 0, 0, 0, 0, 0, 0, 0, 0, 0, 0, 0, 0, 0, 0, 0, 0, 0, 0, 0, 0, 0, 0, 0, 0, 0, 0, 0, 0, 0, 0, 0, 0, 0, 0, 0, 0, 0, 0, 0, 0, 0, 0, 0, 0, 0, 0, 0, 0, 0, 0, 0, 0, 0, 0, 0, 0, 0, 0, 0, 0, 0, 0, 0, 0, 0, 0, 0, 0, 0, 0, 0, 0, 0, 0, 0, 0, 0, 0, 0, 0, 0, 0, 0, 0, 0, 0])
me_cube.materials.append(mat_material)
me_cube.use_remesh_preserve_volume = False
me_cube.use_remesh_preserve_attributes = False
me_cube.use_mirror_vertex_groups = False
me_cube.update()
lat_lattice = bpy.data.lattices.new('Lattice')
lat_lattice.points_u = 7
lat_lattice.points_v = 7
lat_lattice.points.foreach_set('co_deform', [-0.5, -0.6295, -0.5, -0.3333, -0.6295, -0.5, -0.1667, -0.6295, -0.5, 2.98e-08, -0.6295, -0.5, 0.1667, -0.6295, -0.5, 0.3333, -0.6295, -0.5, 0.5, -0.6295, -0.5, -0.5, -0.3333, 1.048, -0.3333, -0.3333, 1.048, -0.1667, -0.3333, 1.048, 2.98e-08, -0.3333, 3.528, 0.1667, -0.3333, 3.528, 0.3333, -0.3333, 3.528, 0.5, -0.3333, 3.528, -0.5, -0.1667, -1.754, -0.3333, -0.1667, 3.528, -0.1667, -0.1667, 3.528, 2.98e-08, -0.1667, 3.528, 0.1667, -0.1667, 3.528, 0.3333, -0.1667, 3.528, 0.5, -0.1667, 3.528, -0.5, 2.98e-08, 0.9036, -0.3333, 2.98e-08, 0.9036, -0.1667, 2.98e-08, 7.212, 2.98e-08, 2.98e-08, 7.212, 0.1667, 2.98e-08, 7.212, 0.3333, 2.98e-08, 7.212, 0.5, 2.98e-08, 7.212, -0.5, 0.1667, -1.754, -0.3333, 0.1667, 3.528, -0.1667, 0.1667, 3.528, 2.98e-08, 0.1667, 3.528, 0.1667, 0.1667, 3.528, 0.3333, 0.1667, 3.528, 0.5, 0.1667, 3.528, -0.5, 0.3333, -1.049, -0.3333, 0.3333, -0.5, -0.1667, 0.3333, -0.5, 2.98e-08, 0.3333, -0.5, 0.1667, 0.3333, 3.528, 0.3333, 0.3333, 3.528, 0.5, 0.3333, 3.528, -0.5, 0.5, -1.049, -0.3333, 0.5, -0.5, -0.1667, 0.5, -0.5, 2.98e-08, 0.5, -0.5, 0.1667, 0.5, -0.5, 0.3333, 0.5, -0.5, 0.5, 0.5, -0.5, -0.5, -0.6295, 0.5, -0.3333, -0.6295, 0.5, -0.1667, -0.6295, 0.5, 2.98e-08, -0.6295, 0.5, 0.1667, -0.6295, 0.5, 0.3333, -0.6295, 0.5, 0.5, -0.6295, 0.5, -0.5, -0.3333, 0.5, -0.3333, -0.3333, 0.5, -0.1667, -0.3333, 0.5, 2.98e-08, -0.3333, 0.5, 0.1667, -0.3333, 4.528, 0.3333, -0.3333, 4.528, 0.5, -0.3333, 4.528, -0.5, -0.1667, -0.7535, -0.3333, -0.1667, 4.528, -0.1667, -0.1667, 4.528, 2.98e-08, -0.1667, 4.528, 0.1667, -0.1667, 4.528, 0.3333, -0.1667, 4.528, 0.5, -0.1667, 4.528, -0.5, 2.98e-08, 0.3553, -0.3333, 2.98e-08, 0.3553, -0.1667, 2.98e-08, 8.212, 2.98e-08, 2.98e-08, 8.212, 0.1667, 2.98e-08, 8.212, 0.3333, 2.98e-08, 8.212, 0.5, 2.98e-08, 8.212, -0.5, 0.1667, -0.7535, -0.3333, 0.1667, 4.528, -0.1667, 0.1667, 4.528, 2.98e-08, 0.1667, 4.528, 0.1667, 0.1667, 4.528, 0.3333, 0.1667, 4.528, 0.5, 0.1667, 4.528, -0.5, 0.3333, -0.04851, -0.3333, 0.3333, 0.5, -0.1667, 0.3333, 0.5, 2.98e-08, 0.3333, 0.5, 0.1667, 0.3333, 4.528, 0.3333, 0.3333, 4.528, 0.5, 0.3333, 4.528, -0.5, 0.5, -0.04851, -0.3333, 0.5, 0.5, -0.1667, 0.5, 0.5, 2.98e-08, 0.5, 0.5, 0.1667, 0.5, 0.5, 0.3333, 0.5, -4.781, 0.5, 0.5, 0.5])

# ---- objects
ob_lattice = bpy.data.objects.new('Lattice', lat_lattice)
ob_cube = bpy.data.objects.new('Cube', me_cube)
ob_lamp = bpy.data.objects.new('Lamp', light_lamp)
ob_camera = bpy.data.objects.new('Camera', cam_camera)

# ---- transforms, parenting, visibility, modifiers, constraints
ob_lattice.location = (0.0, 0.0, -0.001176)
ob_lattice.scale = (12.63, 10.35, 1.141)
ob_lattice.lineart.crease_threshold = 0.0
ob_cube.location = (0.0, 0.0, 0.0)
ob_cube.scale = (5.645, 4.522, -0.4132)
ob_cube.lock_rotations_4d = False
ob_cube.empty_display_type = 'ARROWS'
ob_cube.lineart.crease_threshold = 0.0
ob_lamp.location = (4.076, 1.005, 5.904)
ob_lamp.rotation_euler = (0.6503, 0.05522, 1.866)
ob_lamp.lock_rotations_4d = False
ob_lamp.empty_display_type = 'ARROWS'
ob_lamp.color = (0.0, 0.0, 0.0, 0.0)
ob_lamp.lineart.crease_threshold = 0.0
ob_camera.location = (7.481, -6.508, 5.344)
ob_camera.rotation_euler = (1.109, 0.01082, 0.8149)
ob_camera.lock_rotations_4d = False
ob_camera.empty_display_type = 'ARROWS'
ob_camera.color = (0.0, 0.0, 0.0, 0.0)
ob_camera.display_type = 'WIRE'
ob_camera.lineart.crease_threshold = 0.0

# ---- collection membership
col_collection_1.objects.link(ob_lattice)
col_collection_1.objects.link(ob_cube)
col_collection_1.objects.link(ob_lamp)
col_collection_1.objects.link(ob_camera)

# ---- scene / render settings (as saved in the file)
scene.camera = ob_camera
scene.frame_start = 1; scene.frame_end = 250; scene.frame_set(1)
scene.render.engine = 'BLENDER_EEVEE_NEXT'
scene.render.resolution_percentage = 50
scene.render.dither_intensity = 0.0
scene.cycles.use_denoising = False
scene.cycles.samples = 10
scene.cycles.sampling_pattern = 'TABULATED_SOBOL'
scene.cycles.light_sampling_threshold = 0.0
scene.cycles.use_adaptive_sampling = False
scene.cycles.use_light_tree = False
scene.cycles.blur_glossy = 0.0
scene.cycles.pixel_filter_type = 'GAUSSIAN'
scene.cycles.sample_clamp_indirect = 0.0
scene.view_settings.view_transform = 'Standard'
bpy.context.view_layer.update()
